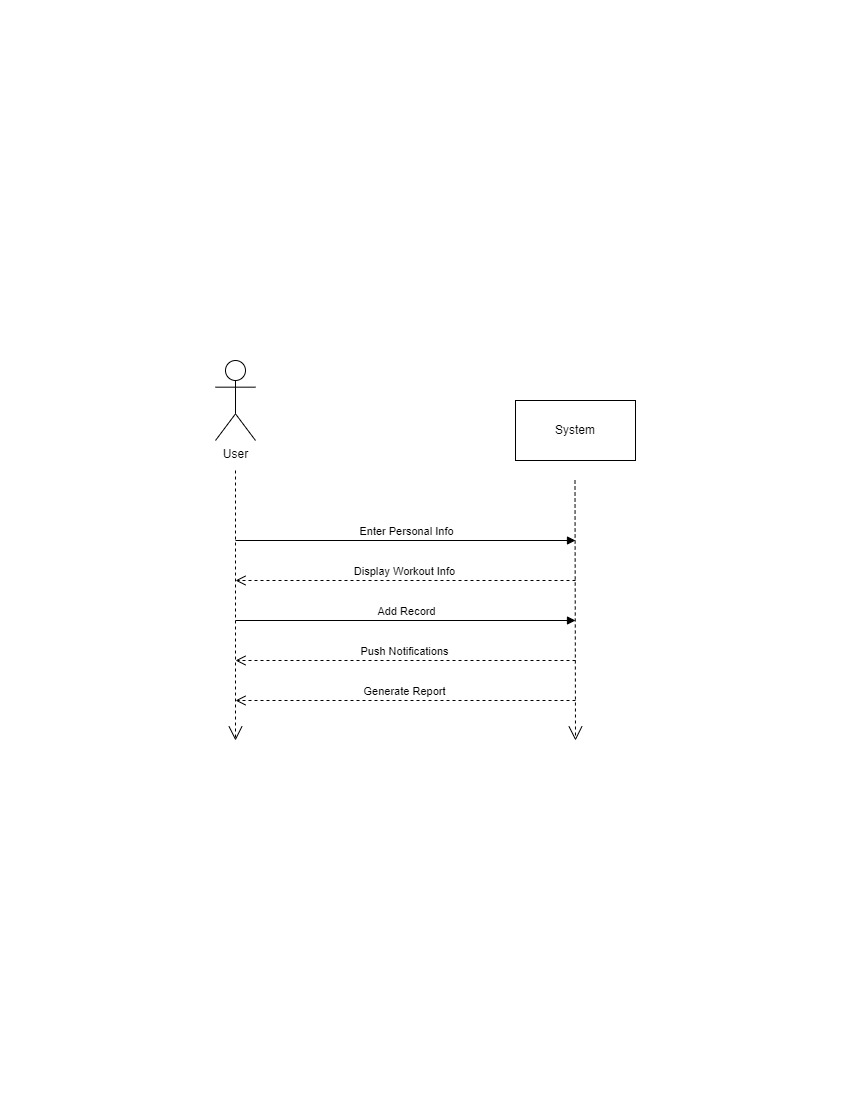

The diagram above was exported from draw.io. Its source (the exported page's mxGraphModel, read from the mxfile embedded in the PNG):
<mxGraphModel dx="1221" dy="754" grid="1" gridSize="10" guides="1" tooltips="1" connect="1" arrows="1" fold="1" page="1" pageScale="1" pageWidth="850" pageHeight="1100" math="0" shadow="0">
  <root>
    <mxCell id="0" />
    <mxCell id="1" parent="0" />
    <mxCell id="flY1p6-y8nN1dmiFxTl4-1" value="User" style="shape=umlActor;verticalLabelPosition=bottom;verticalAlign=top;html=1;outlineConnect=0;" vertex="1" parent="1">
      <mxGeometry x="215" y="360" width="40" height="80" as="geometry" />
    </mxCell>
    <mxCell id="flY1p6-y8nN1dmiFxTl4-2" value="System" style="rounded=0;whiteSpace=wrap;html=1;" vertex="1" parent="1">
      <mxGeometry x="515" y="400" width="120" height="60" as="geometry" />
    </mxCell>
    <mxCell id="flY1p6-y8nN1dmiFxTl4-3" value="" style="endArrow=open;endSize=12;dashed=1;html=1;rounded=0;" edge="1" parent="1">
      <mxGeometry width="160" relative="1" as="geometry">
        <mxPoint x="235" y="470" as="sourcePoint" />
        <mxPoint x="235" y="740" as="targetPoint" />
        <mxPoint as="offset" />
      </mxGeometry>
    </mxCell>
    <mxCell id="flY1p6-y8nN1dmiFxTl4-4" value="" style="endArrow=open;endSize=12;dashed=1;html=1;rounded=0;" edge="1" parent="1">
      <mxGeometry width="160" relative="1" as="geometry">
        <mxPoint x="574.5" y="480" as="sourcePoint" />
        <mxPoint x="575" y="740" as="targetPoint" />
        <mxPoint as="offset" />
      </mxGeometry>
    </mxCell>
    <mxCell id="flY1p6-y8nN1dmiFxTl4-10" value="Enter Personal Info" style="html=1;verticalAlign=bottom;endArrow=block;rounded=0;" edge="1" parent="1">
      <mxGeometry width="80" relative="1" as="geometry">
        <mxPoint x="235" y="540" as="sourcePoint" />
        <mxPoint x="575" y="540" as="targetPoint" />
      </mxGeometry>
    </mxCell>
    <mxCell id="flY1p6-y8nN1dmiFxTl4-11" value="Display Workout Info" style="html=1;verticalAlign=bottom;endArrow=open;dashed=1;endSize=8;rounded=0;" edge="1" parent="1">
      <mxGeometry relative="1" as="geometry">
        <mxPoint x="575" y="580" as="sourcePoint" />
        <mxPoint x="235" y="580" as="targetPoint" />
      </mxGeometry>
    </mxCell>
    <mxCell id="flY1p6-y8nN1dmiFxTl4-12" value="Add Record" style="html=1;verticalAlign=bottom;endArrow=block;rounded=0;" edge="1" parent="1">
      <mxGeometry width="80" relative="1" as="geometry">
        <mxPoint x="235" y="620" as="sourcePoint" />
        <mxPoint x="575" y="620" as="targetPoint" />
      </mxGeometry>
    </mxCell>
    <mxCell id="flY1p6-y8nN1dmiFxTl4-13" value="Push Notifications" style="html=1;verticalAlign=bottom;endArrow=open;dashed=1;endSize=8;rounded=0;" edge="1" parent="1">
      <mxGeometry relative="1" as="geometry">
        <mxPoint x="575" y="660" as="sourcePoint" />
        <mxPoint x="235" y="660" as="targetPoint" />
      </mxGeometry>
    </mxCell>
    <mxCell id="flY1p6-y8nN1dmiFxTl4-14" value="Generate Report" style="html=1;verticalAlign=bottom;endArrow=open;dashed=1;endSize=8;rounded=0;" edge="1" parent="1">
      <mxGeometry relative="1" as="geometry">
        <mxPoint x="575" y="700" as="sourcePoint" />
        <mxPoint x="235" y="700" as="targetPoint" />
      </mxGeometry>
    </mxCell>
  </root>
</mxGraphModel>